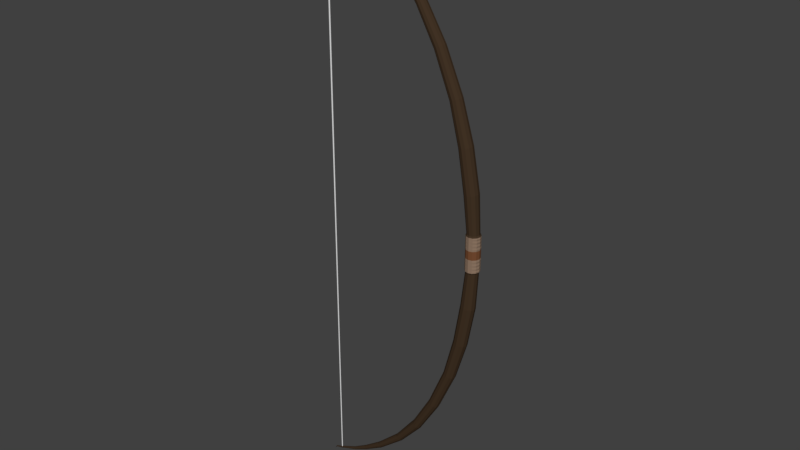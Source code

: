 # Source: bow.blend  (saved by Blender 2.77.0; exported with 4.5.12 LTS)
import bpy
from mathutils import Matrix  # noqa: F401  (used for matrix-valued properties, if any)

bpy.ops.wm.read_factory_settings(use_empty=True)
scene = bpy.context.scene
scene.name = 'Scene'

# ---- collections
col_collection_1 = bpy.data.collections.new('Collection 1'); scene.collection.children.link(col_collection_1)

# ---- materials (node trees are filled in below, after node groups)
mat_handle = bpy.data.materials.new('handle')
mat_handle.alpha_threshold = 0.0
mat_handle.diffuse_color = (0.05345, 0.03237, 0.01807, 1.0)
mat_handle.specular_color = (0.0, 0.0, 0.0)
mat_handle.roughness = 0.5
mat_holder = bpy.data.materials.new('Holder')
mat_holder.alpha_threshold = 0.0
mat_holder.diffuse_color = (0.2699, 0.1276, 0.05825, 1.0)
mat_holder.specular_color = (0.0, 0.0, 0.0)
mat_holder.roughness = 0.5
mat_holder2 = bpy.data.materials.new('holder2')
mat_holder2.alpha_threshold = 0.0
mat_holder2.diffuse_color = (0.076, 0.05823, 0.02923, 1.0)
mat_holder2.specular_color = (0.0, 0.0, 0.0)
mat_holder2.roughness = 0.5
mat_string_color = bpy.data.materials.new('string color')
mat_string_color.alpha_threshold = 0.0
mat_string_color.specular_color = (0.0, 0.0, 0.0)
mat_string_color.roughness = 0.5
mat_string_001 = bpy.data.materials.new('string.001')
mat_string_001.alpha_threshold = 0.0
mat_string_001.specular_color = (0.0, 0.0, 0.0)
mat_string_001.roughness = 0.5

# ---- material node trees
mat_holder.use_nodes = True; mat_holder.node_tree.nodes.clear()
_N = mat_holder.node_tree.nodes; _L = mat_holder.node_tree.links
n0 = _N.new('ShaderNodeOutputMaterial'); n0.name = 'Material Output'; n0.location = (300, 300)
n1 = _N.new('ShaderNodeBsdfDiffuse'); n1.name = 'Diffuse BSDF'; n1.location = (10, 300)
n1.inputs[0].default_value = (0.2699, 0.1821, 0.1263, 1.0)
_L.new(n1.outputs[0], n0.inputs[0])
n0.is_active_output = True
mat_holder2.use_nodes = True; mat_holder2.node_tree.nodes.clear()
_N = mat_holder2.node_tree.nodes; _L = mat_holder2.node_tree.links
n0 = _N.new('ShaderNodeOutputMaterial'); n0.name = 'Material Output'; n0.location = (300, 300)
n1 = _N.new('ShaderNodeBsdfDiffuse'); n1.name = 'Diffuse BSDF'; n1.location = (10, 300)
n1.inputs[0].default_value = (0.1758, 0.07, 0.03063, 1.0)
_L.new(n1.outputs[0], n0.inputs[0])
n0.is_active_output = True

# ---- world
world_world = bpy.data.worlds.new('World'); scene.world = world_world
world_world.color = (0.05088, 0.05088, 0.05088)
world_world.use_sun_shadow = False
world_world.sun_shadow_jitter_overblur = 0.0
world_world.cycles.sampling_method = 'MANUAL'

# ---- meshes
me_cylinder_001 = bpy.data.meshes.new('Cylinder.001')
me_cylinder_001.from_pydata([(-23.35, -42.06, -0.07411), (-23.35, 42.06, -0.1061), (-23.33, -42.06, -0.07269), (-23.33, 42.06, -0.1041), (-23.32, -42.06, -0.06847), (-23.31, 42.06, -0.09806), (-23.31, -42.06, -0.06162), (-23.29, 42.06, -0.08826), (-23.3, -42.06, -0.0524), (-23.27, 42.06, -0.07506), (-23.29, -42.06, -0.04117), (-23.26, 42.06, -0.05897), (-23.28, -42.06, -0.02836), (-23.25, 42.06, -0.04062), (-23.28, -42.06, -0.01446), (-23.25, 42.06, -0.02071), (-23.28, -42.06, 1.808e-06), (-23.24, 42.06, -1.862e-06), (-23.28, -42.06, 0.01446), (-23.25, 42.06, 0.02071), (-23.28, -42.06, 0.02836), (-23.25, 42.06, 0.04062), (-23.29, -42.06, 0.04118), (-23.26, 42.06, 0.05897), (-23.3, -42.06, 0.05241), (-23.27, 42.06, 0.07505), (-23.31, -42.06, 0.06162), (-23.29, 42.06, 0.08825), (-23.32, -42.06, 0.06847), (-23.31, 42.06, 0.09806), (-23.33, -42.06, 0.07269), (-23.33, 42.06, 0.1041), (-23.35, -42.06, 0.07412), (-23.35, 42.06, 0.1061), (-23.36, -42.06, 0.07269), (-23.37, 42.06, 0.1041), (-23.38, -42.06, 0.06847), (-23.39, 42.06, 0.09806), (-23.39, -42.06, 0.06162), (-23.41, 42.06, 0.08825), (-23.4, -42.06, 0.05241), (-23.42, 42.06, 0.07505), (-23.41, -42.06, 0.04118), (-23.44, 42.06, 0.05897), (-23.42, -42.06, 0.02836), (-23.45, 42.06, 0.04062), (-23.42, -42.06, 0.01446), (-23.45, 42.06, 0.02071), (-23.42, -42.06, 1.742e-06), (-23.46, 42.06, -1.956e-06), (-23.42, -42.06, -0.01446), (-23.45, 42.06, -0.02071), (-23.42, -42.06, -0.02836), (-23.45, 42.06, -0.04062), (-23.41, -42.06, -0.04117), (-23.44, 42.06, -0.05897), (-23.4, -42.06, -0.0524), (-23.42, 42.06, -0.07506), (-23.39, -42.06, -0.06162), (-23.41, 42.06, -0.08826), (-23.38, -42.06, -0.06847), (-23.39, 42.06, -0.09807), (-23.36, -42.06, -0.07269), (-23.37, 42.06, -0.1041), (0.0, 2.485, -1.0), (0.5, 2.485, -0.866), (0.866, 2.485, -0.5), (1.0, 2.485, -6.492e-08), (0.866, 2.485, 0.5), (0.5, 2.485, 0.866), (1.51e-07, 2.485, 1.0), (-0.5, 2.485, 0.866), (-0.866, 2.485, 0.5), (-1.0, 2.485, 3.563e-07), (-0.866, 2.485, -0.5), (-0.5, 2.485, -0.866), (0.0, 0.6075, -1.0), (0.0, 1.105, -1.0), (0.0, 1.602, -1.0), (0.0, 2.099, -1.0), (0.5, 2.099, -0.866), (0.5, 1.602, -0.866), (0.5, 1.105, -0.866), (0.5, 0.6075, -0.866), (0.866, 2.099, -0.5), (0.866, 1.602, -0.5), (0.866, 1.105, -0.5), (0.866, 0.6075, -0.5), (1.0, 2.099, -4.802e-08), (1.0, 1.602, -2.63e-08), (1.0, 1.105, -4.57e-09), (1.0, 0.6075, 1.716e-08), (0.866, 2.099, 0.5), (0.866, 1.602, 0.5), (0.866, 1.105, 0.5), (0.866, 0.6075, 0.5), (0.5, 2.099, 0.866), (0.5, 1.602, 0.866), (0.5, 1.105, 0.866), (0.5, 0.6075, 0.866), (1.51e-07, 2.099, 1.0), (1.51e-07, 1.602, 1.0), (1.51e-07, 1.105, 1.0), (1.51e-07, 0.6075, 1.0), (-0.5, 2.099, 0.866), (-0.5, 1.602, 0.866), (-0.5, 1.105, 0.866), (-0.5, 0.6075, 0.866), (-0.866, 2.099, 0.5), (-0.866, 1.602, 0.5), (-0.866, 1.105, 0.5), (-0.866, 0.6075, 0.5), (-1.0, 2.099, 3.732e-07), (-1.0, 1.602, 3.949e-07), (-1.0, 1.105, 4.166e-07), (-1.0, 0.6075, 4.384e-07), (-0.866, 2.099, -0.5), (-0.866, 1.602, -0.5), (-0.866, 1.105, -0.5), (-0.866, 0.6075, -0.5), (-0.5, 2.099, -0.866), (-0.5, 1.602, -0.866), (-0.5, 1.105, -0.866), (-0.5, 0.6075, -0.866), (0.0, 2.292, -1.0), (0.5, 2.292, -0.866), (0.866, 2.292, -0.5), (1.044, 2.292, -7.038e-08), (0.904, 2.292, 0.5), (0.5219, 2.292, 0.866), (1.549e-07, 2.292, 1.0), (-0.5219, 2.292, 0.866), (-0.904, 2.292, 0.5), (-1.044, 2.292, 3.767e-07), (-0.866, 2.292, -0.5), (-0.5, 2.292, -0.866), (0.0, 1.85, -1.0), (0.5, 1.85, -0.866), (0.866, 1.85, -0.5), (1.044, 1.85, -5.107e-08), (0.904, 1.85, 0.5), (0.5219, 1.85, 0.866), (1.549e-07, 1.85, 1.0), (-0.5219, 1.85, 0.866), (-0.904, 1.85, 0.5), (-1.044, 1.85, 3.96e-07), (-0.866, 1.85, -0.5), (-0.5, 1.85, -0.866), (0.0, 1.358, -1.0), (0.5, 1.358, -0.866), (0.866, 1.358, -0.5), (1.044, 1.358, -2.957e-08), (0.904, 1.358, 0.5), (0.5219, 1.358, 0.866), (1.549e-07, 1.358, 1.0), (-0.5219, 1.358, 0.866), (-0.904, 1.358, 0.5), (-1.044, 1.358, 4.175e-07), (-0.866, 1.358, -0.5), (-0.5, 1.358, -0.866), (-2.69e-09, 0.856, -1.0), (0.5219, 0.856, -0.866), (0.904, 0.856, -0.5), (1.044, 0.856, -7.616e-09), (0.904, 0.856, 0.5), (0.5219, 0.856, 0.866), (1.549e-07, 0.856, 1.0), (-0.5219, 0.856, 0.866), (-0.904, 0.856, 0.5), (-1.044, 0.856, 4.394e-07), (-0.904, 0.856, -0.5), (-0.5219, 0.856, -0.866), (-0.03262, 2.693, -0.8801), (0.4074, 2.693, -0.7622), (0.7295, 2.693, -0.44), (0.8475, 2.693, -6.428e-08), (0.7295, 2.693, 0.44), (0.4074, 2.693, 0.7622), (-0.03262, 2.693, 0.8801), (-0.4727, 2.693, 0.7622), (-0.7948, 2.693, 0.44), (-0.9127, 2.693, 3.064e-07), (-0.7948, 2.693, -0.44), (-0.4727, 2.693, -0.7622), (-0.4836, 7.936, -1.017), (0.01525, 8.035, -0.8808), (0.3805, 8.107, -0.5085), (0.5141, 8.133, 1.719e-08), (0.3805, 8.107, 0.5085), (0.01525, 8.035, 0.8808), (-0.4836, 7.936, 1.017), (-0.9825, 7.838, 0.8808), (-1.348, 7.765, 0.5085), (-1.481, 7.739, 4.098e-07), (-1.348, 7.765, -0.5085), (-0.9825, 7.838, -0.8808), (-1.525, 13.85, -0.9774), (-1.054, 13.99, -0.8464), (-0.7101, 14.08, -0.4887), (-0.5841, 14.12, 1.066e-07), (-0.7101, 14.08, 0.4887), (-1.054, 13.99, 0.8464), (-1.525, 13.85, 0.9774), (-1.995, 13.72, 0.8464), (-2.339, 13.62, 0.4887), (-2.465, 13.59, 4.701e-07), (-2.339, 13.62, -0.4887), (-1.995, 13.72, -0.8464), (-3.142, 19.57, -0.8768), (-2.735, 19.73, -0.7593), (-2.436, 19.85, -0.4384), (-2.327, 19.89, -8.294e-08), (-2.436, 19.85, 0.4384), (-2.735, 19.73, 0.7593), (-3.142, 19.57, 0.8768), (-3.55, 19.4, 0.7593), (-3.848, 19.29, 0.4384), (-3.957, 19.24, 2.278e-07), (-3.848, 19.29, -0.4384), (-3.55, 19.4, -0.7593), (-5.686, 25.49, -0.8099), (-5.33, 25.68, -0.7014), (-5.07, 25.83, -0.405), (-4.975, 25.88, 2.56e-07), (-5.07, 25.83, 0.405), (-5.33, 25.68, 0.7014), (-5.686, 25.49, 0.8099), (-6.041, 25.29, 0.7014), (-6.301, 25.15, 0.405), (-6.396, 25.1, 5.267e-07), (-6.301, 25.15, -0.405), (-6.041, 25.29, -0.7014), (-8.649, 30.5, -0.7277), (-8.366, 30.73, -0.6302), (-8.159, 30.9, -0.3638), (-8.083, 30.96, -1.701e-06), (-8.159, 30.9, 0.3638), (-8.366, 30.73, 0.6302), (-8.649, 30.5, 0.7277), (-8.933, 30.28, 0.6302), (-9.14, 30.11, 0.3638), (-9.216, 30.05, -1.477e-06), (-9.14, 30.11, -0.3638), (-8.933, 30.28, -0.6302), (-11.92, 34.49, -0.5836), (-11.72, 34.7, -0.5054), (-11.57, 34.85, -0.2918), (-11.51, 34.91, -1.038e-06), (-11.57, 34.85, 0.2918), (-11.72, 34.7, 0.5054), (-11.92, 34.49, 0.5836), (-12.12, 34.28, 0.5054), (-12.27, 34.13, 0.2918), (-12.33, 34.07, -8.677e-07), (-12.27, 34.13, -0.2918), (-12.12, 34.28, -0.5054), (-15.53, 37.68, -0.4704), (-15.38, 37.86, -0.4074), (-15.28, 38.0, -0.2352), (-15.24, 38.05, 1.323e-06), (-15.28, 38.0, 0.2352), (-15.38, 37.86, 0.4074), (-15.53, 37.68, 0.4704), (-15.68, 37.49, 0.4074), (-15.78, 37.36, 0.2352), (-15.82, 37.31, 1.454e-06), (-15.78, 37.36, -0.2352), (-15.68, 37.49, -0.4074), (-18.4, 39.63, -0.3281), (-18.29, 39.75, -0.2841), (-18.22, 39.85, -0.1641), (-18.19, 39.88, 1.233e-06), (-18.22, 39.85, 0.1641), (-18.29, 39.75, 0.2841), (-18.4, 39.63, 0.3281), (-18.5, 39.5, 0.2841), (-18.57, 39.4, 0.1641), (-18.6, 39.37, 1.325e-06), (-18.57, 39.4, -0.1641), (-18.5, 39.5, -0.2841), (-20.69, 40.93, -0.2192), (-20.63, 41.02, -0.1898), (-20.59, 41.09, -0.1096), (-20.58, 41.12, 4.206e-06), (-20.59, 41.09, 0.1096), (-20.63, 41.02, 0.1899), (-20.69, 40.93, 0.2192), (-20.74, 40.83, 0.1899), (-20.78, 40.76, 0.1096), (-20.8, 40.74, 4.263e-06), (-20.78, 40.76, -0.1096), (-20.74, 40.83, -0.1898), (-23.66, 42.19, -0.122), (-23.64, 42.25, -0.1056), (-23.62, 42.29, -0.06099), (-23.61, 42.3, 9.7e-06), (-23.62, 42.29, 0.06101), (-23.64, 42.25, 0.1057), (-23.66, 42.19, 0.122), (-23.69, 42.14, 0.1057), (-23.71, 42.1, 0.06101), (-23.71, 42.08, 9.731e-06), (-23.71, 42.1, -0.06099), (-23.69, 42.14, -0.1056), (-24.68, 42.75, -0.03179), (-24.67, 42.76, -0.02753), (-24.66, 42.77, -0.01589), (-24.65, 42.77, 9.757e-06), (-24.66, 42.77, 0.01591), (-24.67, 42.76, 0.02755), (-24.68, 42.75, 0.03181), (-24.69, 42.74, 0.02755), (-24.7, 42.74, 0.01591), (-24.7, 42.73, 9.767e-06), (-24.7, 42.74, -0.01589), (-24.69, 42.74, -0.02753), (-24.42, 42.38, -0.08159), (-24.45, 42.36, -0.0471), (-24.46, 42.35, 9.748e-06), (-24.45, 42.36, 0.04712), (-24.42, 42.38, 0.08161), (-24.39, 42.41, 0.09423), (-24.35, 42.43, 0.08161), (-24.32, 42.46, 0.04712), (-24.31, 42.46, 9.719e-06), (-24.32, 42.46, -0.0471), (-24.35, 42.43, -0.08159), (-24.39, 42.41, -0.09421), (0.0, -2.485, -1.0), (0.5, -2.485, -0.866), (0.866, -2.485, -0.5), (1.0, -2.485, 1.523e-07), (0.866, -2.485, 0.5), (0.5, -2.485, 0.866), (1.51e-07, -2.485, 1.0), (-0.5, -2.485, 0.866), (-0.866, -2.485, 0.5), (-1.0, -2.485, 5.735e-07), (-0.866, -2.485, -0.5), (-0.5, -2.485, -0.866), (0.0, -4.371e-08, -1.0), (0.5, -3.786e-08, -0.866), (0.866, -2.186e-08, -0.5), (1.0, 1.911e-15, 4.371e-08), (0.866, 2.186e-08, 0.5), (0.5, 3.786e-08, 0.866), (1.51e-07, 4.371e-08, 1.0), (-0.5, 3.786e-08, 0.866), (-0.866, 2.186e-08, 0.5), (-1.0, 2.032e-14, 4.649e-07), (-0.866, -2.186e-08, -0.5), (-0.5, -3.786e-08, -0.866), (0.0, -0.6075, -1.0), (0.0, -1.105, -1.0), (0.0, -1.602, -1.0), (0.0, -2.099, -1.0), (0.5, -2.099, -0.866), (0.5, -1.602, -0.866), (0.5, -1.105, -0.866), (0.5, -0.6075, -0.866), (0.866, -2.099, -0.5), (0.866, -1.602, -0.5), (0.866, -1.105, -0.5), (0.866, -0.6075, -0.5), (1.0, -2.099, 1.354e-07), (1.0, -1.602, 1.137e-07), (1.0, -1.105, 9.199e-08), (1.0, -0.6075, 7.027e-08), (0.866, -2.099, 0.5), (0.866, -1.602, 0.5), (0.866, -1.105, 0.5), (0.866, -0.6075, 0.5), (0.5, -2.099, 0.866), (0.5, -1.602, 0.866), (0.5, -1.105, 0.866), (0.5, -0.6075, 0.866), (1.51e-07, -2.099, 1.0), (1.51e-07, -1.602, 1.0), (1.51e-07, -1.105, 1.0), (1.51e-07, -0.6075, 1.0), (-0.5, -2.099, 0.866), (-0.5, -1.602, 0.866), (-0.5, -1.105, 0.866), (-0.5, -0.6075, 0.866), (-0.866, -2.099, 0.5), (-0.866, -1.602, 0.5), (-0.866, -1.105, 0.5), (-0.866, -0.6075, 0.5), (-1.0, -2.099, 5.566e-07), (-1.0, -1.602, 5.349e-07), (-1.0, -1.105, 5.132e-07), (-1.0, -0.6075, 4.915e-07), (-0.866, -2.099, -0.5), (-0.866, -1.602, -0.5), (-0.866, -1.105, -0.5), (-0.866, -0.6075, -0.5), (-0.5, -2.099, -0.866), (-0.5, -1.602, -0.866), (-0.5, -1.105, -0.866), (-0.5, -0.6075, -0.866), (0.0, -2.292, -1.0), (0.5, -2.292, -0.866), (0.866, -2.292, -0.5), (1.044, -2.292, 1.3e-07), (0.904, -2.292, 0.5), (0.5219, -2.292, 0.866), (1.549e-07, -2.292, 1.0), (-0.5219, -2.292, 0.866), (-0.904, -2.292, 0.5), (-1.044, -2.292, 5.77e-07), (-0.866, -2.292, -0.5), (-0.5, -2.292, -0.866), (0.0, -1.85, -1.0), (0.5, -1.85, -0.866), (0.866, -1.85, -0.5), (1.044, -1.85, 1.107e-07), (0.904, -1.85, 0.5), (0.5219, -1.85, 0.866), (1.549e-07, -1.85, 1.0), (-0.5219, -1.85, 0.866), (-0.904, -1.85, 0.5), (-1.044, -1.85, 5.577e-07), (-0.866, -1.85, -0.5), (-0.5, -1.85, -0.866), (0.0, -1.358, -1.0), (0.5, -1.358, -0.866), (0.866, -1.358, -0.5), (1.044, -1.358, 8.918e-08), (0.904, -1.358, 0.5), (0.5219, -1.358, 0.866), (1.549e-07, -1.358, 1.0), (-0.5219, -1.358, 0.866), (-0.904, -1.358, 0.5), (-1.044, -1.358, 5.362e-07), (-0.866, -1.358, -0.5), (-0.5, -1.358, -0.866), (-2.69e-09, -0.856, -1.0), (0.5219, -0.856, -0.866), (0.904, -0.856, -0.5), (1.044, -0.856, 6.722e-08), (0.904, -0.856, 0.5), (0.5219, -0.856, 0.866), (1.549e-07, -0.856, 1.0), (-0.5219, -0.856, 0.866), (-0.904, -0.856, 0.5), (-1.044, -0.856, 5.143e-07), (-0.904, -0.856, -0.5), (-0.5219, -0.856, -0.866), (-0.03262, -2.693, -0.8801), (0.4074, -2.693, -0.7622), (0.7295, -2.693, -0.44), (0.8475, -2.693, 1.712e-07), (0.7295, -2.693, 0.44), (0.4074, -2.693, 0.7622), (-0.03262, -2.693, 0.8801), (-0.4727, -2.693, 0.7622), (-0.7948, -2.693, 0.44), (-0.9127, -2.693, 5.418e-07), (-0.7948, -2.693, -0.44), (-0.4727, -2.693, -0.7622), (-0.4836, -7.936, -1.017), (0.01525, -8.035, -0.8808), (0.3805, -8.107, -0.5085), (0.5141, -8.133, 7.282e-07), (0.3805, -8.107, 0.5085), (0.01525, -8.035, 0.8808), (-0.4836, -7.936, 1.017), (-0.9825, -7.838, 0.8808), (-1.348, -7.765, 0.5085), (-1.481, -7.739, 1.086e-06), (-1.348, -7.765, -0.5085), (-0.9825, -7.838, -0.8808), (-1.525, -13.85, -0.9774), (-1.054, -13.99, -0.8464), (-0.7101, -14.08, -0.4887), (-0.5841, -14.12, 1.341e-06), (-0.7101, -14.08, 0.4887), (-1.054, -13.99, 0.8465), (-1.525, -13.85, 0.9774), (-1.995, -13.72, 0.8465), (-2.339, -13.62, 0.4887), (-2.465, -13.59, 1.658e-06), (-2.339, -13.62, -0.4887), (-1.995, -13.72, -0.8464), (-3.142, -19.57, -0.8768), (-2.735, -19.73, -0.7593), (-2.436, -19.85, -0.4384), (-2.327, -19.89, 1.656e-06), (-2.436, -19.85, 0.4384), (-2.735, -19.73, 0.7593), (-3.142, -19.57, 0.8768), (-3.55, -19.4, 0.7593), (-3.848, -19.29, 0.4384), (-3.957, -19.24, 1.91e-06), (-3.848, -19.29, -0.4384), (-3.55, -19.4, -0.7593), (-5.686, -25.49, -0.8099), (-5.33, -25.68, -0.7014), (-5.07, -25.83, -0.405), (-4.975, -25.88, 2.518e-06), (-5.07, -25.83, 0.405), (-5.33, -25.68, 0.7014), (-5.686, -25.49, 0.8099), (-6.041, -25.29, 0.7014), (-6.301, -25.15, 0.405), (-6.396, -25.1, 2.721e-06), (-6.301, -25.15, -0.405), (-6.041, -25.29, -0.7014), (-8.649, -30.5, -0.7277), (-8.366, -30.73, -0.6302), (-8.159, -30.9, -0.3638), (-8.083, -30.96, 1.006e-06), (-8.159, -30.9, 0.3638), (-8.366, -30.73, 0.6302), (-8.649, -30.5, 0.7277), (-8.933, -30.28, 0.6302), (-9.14, -30.11, 0.3638), (-9.216, -30.05, 1.149e-06), (-9.14, -30.11, -0.3638), (-8.933, -30.28, -0.6302), (-11.92, -34.49, -0.5836), (-11.72, -34.7, -0.5054), (-11.57, -34.85, -0.2918), (-11.51, -34.91, 2.014e-06), (-11.57, -34.85, 0.2918), (-11.72, -34.7, 0.5054), (-11.92, -34.49, 0.5836), (-12.12, -34.28, 0.5054), (-12.27, -34.13, 0.2918), (-12.33, -34.07, 2.111e-06), (-12.27, -34.13, -0.2918), (-12.12, -34.28, -0.5054), (-15.53, -37.68, -0.4704), (-15.38, -37.86, -0.4074), (-15.28, -38.0, -0.2352), (-15.24, -38.05, 4.649e-06), (-15.28, -38.0, 0.2352), (-15.38, -37.86, 0.4074), (-15.53, -37.68, 0.4704), (-15.68, -37.49, 0.4074), (-15.78, -37.36, 0.2352), (-15.82, -37.31, 4.715e-06), (-15.78, -37.36, -0.2352), (-15.68, -37.49, -0.4074), (-18.4, -39.63, -0.3281), (-18.29, -39.75, -0.2841), (-18.22, -39.85, -0.164), (-18.19, -39.88, 4.72e-06), (-18.22, -39.85, 0.1641), (-18.29, -39.75, 0.2842), (-18.4, -39.63, 0.3281), (-18.5, -39.5, 0.2842), (-18.57, -39.4, 0.1641), (-18.6, -39.37, 4.767e-06), (-18.57, -39.4, -0.164), (-18.5, -39.5, -0.2841), (-20.69, -40.93, -0.2192), (-20.63, -41.02, -0.1898), (-20.59, -41.09, -0.1096), (-20.58, -41.12, 7.8e-06), (-20.59, -41.09, 0.1096), (-20.63, -41.02, 0.1899), (-20.69, -40.93, 0.2192), (-20.74, -40.83, 0.1899), (-20.78, -40.76, 0.1096), (-20.8, -40.74, 7.825e-06), (-20.78, -40.76, -0.1096), (-20.74, -40.83, -0.1898), (-23.66, -42.19, -0.122), (-23.64, -42.25, -0.1056), (-23.62, -42.29, -0.06098), (-23.61, -42.3, 1.34e-05), (-23.62, -42.29, 0.06101), (-23.64, -42.25, 0.1057), (-23.66, -42.19, 0.122), (-23.69, -42.14, 0.1057), (-23.71, -42.1, 0.06101), (-23.71, -42.08, 1.341e-05), (-23.71, -42.1, -0.06098), (-23.69, -42.14, -0.1056), (-24.68, -42.75, -0.03179), (-24.67, -42.76, -0.02753), (-24.66, -42.77, -0.01589), (-24.65, -42.77, 1.35e-05), (-24.66, -42.77, 0.01591), (-24.67, -42.76, 0.02755), (-24.68, -42.75, 0.03181), (-24.69, -42.74, 0.02755), (-24.7, -42.74, 0.01591), (-24.7, -42.73, 1.35e-05), (-24.7, -42.74, -0.01589), (-24.69, -42.74, -0.02753), (-24.42, -42.38, -0.08158), (-24.45, -42.36, -0.0471), (-24.46, -42.35, 1.345e-05), (-24.45, -42.36, 0.04712), (-24.42, -42.38, 0.08161), (-24.39, -42.41, 0.09423), (-24.35, -42.43, 0.08161), (-24.32, -42.46, 0.04712), (-24.31, -42.46, 1.343e-05), (-24.32, -42.46, -0.0471), (-24.35, -42.43, -0.08158), (-24.39, -42.41, -0.09421)], [], [(0, 1, 3, 2), (2, 3, 5, 4), (4, 5, 7, 6), (6, 7, 9, 8), (8, 9, 11, 10), (10, 11, 13, 12), (12, 13, 15, 14), (14, 15, 17, 16), (16, 17, 19, 18), (18, 19, 21, 20), (20, 21, 23, 22), (22, 23, 25, 24), (24, 25, 27, 26), (26, 27, 29, 28), (28, 29, 31, 30), (30, 31, 33, 32), (32, 33, 35, 34), (34, 35, 37, 36), (36, 37, 39, 38), (38, 39, 41, 40), (40, 41, 43, 42), (42, 43, 45, 44), (44, 45, 47, 46), (46, 47, 49, 48), (48, 49, 51, 50), (50, 51, 53, 52), (52, 53, 55, 54), (54, 55, 57, 56), (56, 57, 59, 58), (58, 59, 61, 60), (3, 1, 63, 61, 59, 57, 55, 53, 51, 49, 47, 45, 43, 41, 39, 37, 35, 33, 31, 29, 27, 25, 23, 21, 19, 17, 15, 13, 11, 9, 7, 5), (60, 61, 63, 62), (62, 63, 1, 0), (0, 2, 4, 6, 8, 10, 12, 14, 16, 18, 20, 22, 24, 26, 28, 30, 32, 34, 36, 38, 40, 42, 44, 46, 48, 50, 52, 54, 56, 58, 60, 62), (124, 64, 65, 125), (125, 65, 66, 126), (126, 66, 67, 127), (127, 67, 68, 128), (128, 68, 69, 129), (129, 69, 70, 130), (130, 70, 71, 131), (131, 71, 72, 132), (132, 72, 73, 133), (133, 73, 74, 134), (69, 68, 176, 177), (134, 74, 75, 135), (135, 75, 64, 124), (351, 123, 76, 340), (171, 122, 77, 160), (159, 121, 78, 148), (147, 120, 79, 136), (350, 119, 123, 351), (170, 118, 122, 171), (158, 117, 121, 159), (146, 116, 120, 147), (349, 115, 119, 350), (169, 114, 118, 170), (157, 113, 117, 158), (145, 112, 116, 146), (348, 111, 115, 349), (168, 110, 114, 169), (156, 109, 113, 157), (144, 108, 112, 145), (347, 107, 111, 348), (167, 106, 110, 168), (155, 105, 109, 156), (143, 104, 108, 144), (346, 103, 107, 347), (166, 102, 106, 167), (154, 101, 105, 155), (142, 100, 104, 143), (345, 99, 103, 346), (165, 98, 102, 166), (153, 97, 101, 154), (141, 96, 100, 142), (344, 95, 99, 345), (164, 94, 98, 165), (152, 93, 97, 153), (140, 92, 96, 141), (343, 91, 95, 344), (163, 90, 94, 164), (151, 89, 93, 152), (139, 88, 92, 140), (342, 87, 91, 343), (162, 86, 90, 163), (150, 85, 89, 151), (138, 84, 88, 139), (341, 83, 87, 342), (161, 82, 86, 162), (149, 81, 85, 150), (137, 80, 84, 138), (340, 76, 83, 341), (160, 77, 82, 161), (148, 78, 81, 149), (136, 79, 80, 137), (120, 135, 124, 79), (116, 134, 135, 120), (112, 133, 134, 116), (108, 132, 133, 112), (104, 131, 132, 108), (100, 130, 131, 104), (96, 129, 130, 100), (92, 128, 129, 96), (88, 127, 128, 92), (84, 126, 127, 88), (80, 125, 126, 84), (79, 124, 125, 80), (78, 136, 137, 81), (81, 137, 138, 85), (85, 138, 139, 89), (89, 139, 140, 93), (93, 140, 141, 97), (97, 141, 142, 101), (101, 142, 143, 105), (105, 143, 144, 109), (109, 144, 145, 113), (113, 145, 146, 117), (117, 146, 147, 121), (121, 147, 136, 78), (77, 148, 149, 82), (82, 149, 150, 86), (86, 150, 151, 90), (90, 151, 152, 94), (94, 152, 153, 98), (98, 153, 154, 102), (102, 154, 155, 106), (106, 155, 156, 110), (110, 156, 157, 114), (114, 157, 158, 118), (118, 158, 159, 122), (122, 159, 148, 77), (76, 160, 161, 83), (83, 161, 162, 87), (87, 162, 163, 91), (91, 163, 164, 95), (95, 164, 165, 99), (99, 165, 166, 103), (103, 166, 167, 107), (107, 167, 168, 111), (111, 168, 169, 115), (115, 169, 170, 119), (119, 170, 171, 123), (123, 171, 160, 76), (181, 180, 192, 193), (64, 75, 183, 172), (66, 65, 173, 174), (73, 72, 180, 181), (70, 69, 177, 178), (67, 66, 174, 175), (74, 73, 181, 182), (65, 64, 172, 173), (71, 70, 178, 179), (68, 67, 175, 176), (75, 74, 182, 183), (72, 71, 179, 180), (186, 185, 197, 198), (178, 177, 189, 190), (175, 174, 186, 187), (182, 181, 193, 194), (179, 178, 190, 191), (176, 175, 187, 188), (183, 182, 194, 195), (173, 172, 184, 185), (180, 179, 191, 192), (177, 176, 188, 189), (172, 183, 195, 184), (174, 173, 185, 186), (196, 207, 219, 208), (193, 192, 204, 205), (190, 189, 201, 202), (187, 186, 198, 199), (194, 193, 205, 206), (191, 190, 202, 203), (188, 187, 199, 200), (195, 194, 206, 207), (185, 184, 196, 197), (192, 191, 203, 204), (189, 188, 200, 201), (184, 195, 207, 196), (213, 212, 224, 225), (198, 197, 209, 210), (205, 204, 216, 217), (202, 201, 213, 214), (199, 198, 210, 211), (206, 205, 217, 218), (203, 202, 214, 215), (200, 199, 211, 212), (207, 206, 218, 219), (197, 196, 208, 209), (204, 203, 215, 216), (201, 200, 212, 213), (225, 224, 236, 237), (208, 219, 231, 220), (210, 209, 221, 222), (217, 216, 228, 229), (214, 213, 225, 226), (211, 210, 222, 223), (218, 217, 229, 230), (215, 214, 226, 227), (212, 211, 223, 224), (219, 218, 230, 231), (209, 208, 220, 221), (216, 215, 227, 228), (240, 239, 251, 252), (220, 231, 243, 232), (222, 221, 233, 234), (229, 228, 240, 241), (226, 225, 237, 238), (223, 222, 234, 235), (230, 229, 241, 242), (227, 226, 238, 239), (224, 223, 235, 236), (231, 230, 242, 243), (221, 220, 232, 233), (228, 227, 239, 240), (245, 244, 256, 257), (237, 236, 248, 249), (232, 243, 255, 244), (234, 233, 245, 246), (241, 240, 252, 253), (238, 237, 249, 250), (235, 234, 246, 247), (242, 241, 253, 254), (239, 238, 250, 251), (236, 235, 247, 248), (243, 242, 254, 255), (233, 232, 244, 245), (258, 257, 269, 270), (252, 251, 263, 264), (249, 248, 260, 261), (244, 255, 267, 256), (246, 245, 257, 258), (253, 252, 264, 265), (250, 249, 261, 262), (247, 246, 258, 259), (254, 253, 265, 266), (251, 250, 262, 263), (248, 247, 259, 260), (255, 254, 266, 267), (268, 279, 291, 280), (265, 264, 276, 277), (262, 261, 273, 274), (259, 258, 270, 271), (266, 265, 277, 278), (263, 262, 274, 275), (260, 259, 271, 272), (267, 266, 278, 279), (257, 256, 268, 269), (264, 263, 275, 276), (261, 260, 272, 273), (256, 267, 279, 268), (285, 284, 296, 297), (270, 269, 281, 282), (277, 276, 288, 289), (274, 273, 285, 286), (271, 270, 282, 283), (278, 277, 289, 290), (275, 274, 286, 287), (272, 271, 283, 284), (279, 278, 290, 291), (269, 268, 280, 281), (276, 275, 287, 288), (273, 272, 284, 285), (280, 291, 303, 292), (282, 281, 293, 294), (289, 288, 300, 301), (286, 285, 297, 298), (283, 282, 294, 295), (290, 289, 301, 302), (287, 286, 298, 299), (284, 283, 295, 296), (291, 290, 302, 303), (281, 280, 292, 293), (288, 287, 299, 300), (325, 326, 305, 306), (322, 323, 308, 309), (327, 316, 315, 304), (326, 327, 304, 305), (323, 324, 307, 308), (319, 320, 311, 312), (292, 303, 316, 327), (302, 301, 318, 317), (303, 302, 317, 316), (297, 296, 323, 322), (295, 294, 325, 324), (296, 295, 324, 323), (300, 299, 320, 319), (298, 297, 322, 321), (301, 300, 319, 318), (299, 298, 321, 320), (293, 292, 327, 326), (294, 293, 326, 325), (316, 317, 314, 315), (321, 322, 309, 310), (324, 325, 306, 307), (317, 318, 313, 314), (320, 321, 310, 311), (318, 319, 312, 313), (400, 401, 329, 328), (401, 402, 330, 329), (402, 403, 331, 330), (403, 404, 332, 331), (404, 405, 333, 332), (405, 406, 334, 333), (406, 407, 335, 334), (407, 408, 336, 335), (408, 409, 337, 336), (409, 410, 338, 337), (333, 453, 452, 332), (410, 411, 339, 338), (411, 400, 328, 339), (351, 340, 352, 399), (447, 436, 353, 398), (435, 424, 354, 397), (423, 412, 355, 396), (350, 351, 399, 395), (446, 447, 398, 394), (434, 435, 397, 393), (422, 423, 396, 392), (349, 350, 395, 391), (445, 446, 394, 390), (433, 434, 393, 389), (421, 422, 392, 388), (348, 349, 391, 387), (444, 445, 390, 386), (432, 433, 389, 385), (420, 421, 388, 384), (347, 348, 387, 383), (443, 444, 386, 382), (431, 432, 385, 381), (419, 420, 384, 380), (346, 347, 383, 379), (442, 443, 382, 378), (430, 431, 381, 377), (418, 419, 380, 376), (345, 346, 379, 375), (441, 442, 378, 374), (429, 430, 377, 373), (417, 418, 376, 372), (344, 345, 375, 371), (440, 441, 374, 370), (428, 429, 373, 369), (416, 417, 372, 368), (343, 344, 371, 367), (439, 440, 370, 366), (427, 428, 369, 365), (415, 416, 368, 364), (342, 343, 367, 363), (438, 439, 366, 362), (426, 427, 365, 361), (414, 415, 364, 360), (341, 342, 363, 359), (437, 438, 362, 358), (425, 426, 361, 357), (413, 414, 360, 356), (340, 341, 359, 352), (436, 437, 358, 353), (424, 425, 357, 354), (412, 413, 356, 355), (396, 355, 400, 411), (392, 396, 411, 410), (388, 392, 410, 409), (384, 388, 409, 408), (380, 384, 408, 407), (376, 380, 407, 406), (372, 376, 406, 405), (368, 372, 405, 404), (364, 368, 404, 403), (360, 364, 403, 402), (356, 360, 402, 401), (355, 356, 401, 400), (354, 357, 413, 412), (357, 361, 414, 413), (361, 365, 415, 414), (365, 369, 416, 415), (369, 373, 417, 416), (373, 377, 418, 417), (377, 381, 419, 418), (381, 385, 420, 419), (385, 389, 421, 420), (389, 393, 422, 421), (393, 397, 423, 422), (397, 354, 412, 423), (353, 358, 425, 424), (358, 362, 426, 425), (362, 366, 427, 426), (366, 370, 428, 427), (370, 374, 429, 428), (374, 378, 430, 429), (378, 382, 431, 430), (382, 386, 432, 431), (386, 390, 433, 432), (390, 394, 434, 433), (394, 398, 435, 434), (398, 353, 424, 435), (352, 359, 437, 436), (359, 363, 438, 437), (363, 367, 439, 438), (367, 371, 440, 439), (371, 375, 441, 440), (375, 379, 442, 441), (379, 383, 443, 442), (383, 387, 444, 443), (387, 391, 445, 444), (391, 395, 446, 445), (395, 399, 447, 446), (399, 352, 436, 447), (457, 469, 468, 456), (328, 448, 459, 339), (330, 450, 449, 329), (337, 457, 456, 336), (334, 454, 453, 333), (331, 451, 450, 330), (338, 458, 457, 337), (329, 449, 448, 328), (335, 455, 454, 334), (332, 452, 451, 331), (339, 459, 458, 338), (336, 456, 455, 335), (462, 474, 473, 461), (454, 466, 465, 453), (451, 463, 462, 450), (458, 470, 469, 457), (455, 467, 466, 454), (452, 464, 463, 451), (459, 471, 470, 458), (449, 461, 460, 448), (456, 468, 467, 455), (453, 465, 464, 452), (448, 460, 471, 459), (450, 462, 461, 449), (472, 484, 495, 483), (469, 481, 480, 468), (466, 478, 477, 465), (463, 475, 474, 462), (470, 482, 481, 469), (467, 479, 478, 466), (464, 476, 475, 463), (471, 483, 482, 470), (461, 473, 472, 460), (468, 480, 479, 467), (465, 477, 476, 464), (460, 472, 483, 471), (489, 501, 500, 488), (474, 486, 485, 473), (481, 493, 492, 480), (478, 490, 489, 477), (475, 487, 486, 474), (482, 494, 493, 481), (479, 491, 490, 478), (476, 488, 487, 475), (483, 495, 494, 482), (473, 485, 484, 472), (480, 492, 491, 479), (477, 489, 488, 476), (501, 513, 512, 500), (484, 496, 507, 495), (486, 498, 497, 485), (493, 505, 504, 492), (490, 502, 501, 489), (487, 499, 498, 486), (494, 506, 505, 493), (491, 503, 502, 490), (488, 500, 499, 487), (495, 507, 506, 494), (485, 497, 496, 484), (492, 504, 503, 491), (516, 528, 527, 515), (496, 508, 519, 507), (498, 510, 509, 497), (505, 517, 516, 504), (502, 514, 513, 501), (499, 511, 510, 498), (506, 518, 517, 505), (503, 515, 514, 502), (500, 512, 511, 499), (507, 519, 518, 506), (497, 509, 508, 496), (504, 516, 515, 503), (521, 533, 532, 520), (513, 525, 524, 512), (508, 520, 531, 519), (510, 522, 521, 509), (517, 529, 528, 516), (514, 526, 525, 513), (511, 523, 522, 510), (518, 530, 529, 517), (515, 527, 526, 514), (512, 524, 523, 511), (519, 531, 530, 518), (509, 521, 520, 508), (534, 546, 545, 533), (528, 540, 539, 527), (525, 537, 536, 524), (520, 532, 543, 531), (522, 534, 533, 521), (529, 541, 540, 528), (526, 538, 537, 525), (523, 535, 534, 522), (530, 542, 541, 529), (527, 539, 538, 526), (524, 536, 535, 523), (531, 543, 542, 530), (544, 556, 567, 555), (541, 553, 552, 540), (538, 550, 549, 537), (535, 547, 546, 534), (542, 554, 553, 541), (539, 551, 550, 538), (536, 548, 547, 535), (543, 555, 554, 542), (533, 545, 544, 532), (540, 552, 551, 539), (537, 549, 548, 536), (532, 544, 555, 543), (561, 573, 572, 560), (546, 558, 557, 545), (553, 565, 564, 552), (550, 562, 561, 549), (547, 559, 558, 546), (554, 566, 565, 553), (551, 563, 562, 550), (548, 560, 559, 547), (555, 567, 566, 554), (545, 557, 556, 544), (552, 564, 563, 551), (549, 561, 560, 548), (556, 568, 579, 567), (558, 570, 569, 557), (565, 577, 576, 564), (562, 574, 573, 561), (559, 571, 570, 558), (566, 578, 577, 565), (563, 575, 574, 562), (560, 572, 571, 559), (567, 579, 578, 566), (557, 569, 568, 556), (564, 576, 575, 563), (601, 582, 581, 602), (598, 585, 584, 599), (603, 580, 591, 592), (602, 581, 580, 603), (599, 584, 583, 600), (595, 588, 587, 596), (568, 603, 592, 579), (578, 593, 594, 577), (579, 592, 593, 578), (573, 598, 599, 572), (571, 600, 601, 570), (572, 599, 600, 571), (576, 595, 596, 575), (574, 597, 598, 573), (577, 594, 595, 576), (575, 596, 597, 574), (569, 602, 603, 568), (570, 601, 602, 569), (592, 591, 590, 593), (597, 586, 585, 598), (600, 583, 582, 601), (593, 590, 589, 594), (596, 587, 586, 597), (594, 589, 588, 595)])
me_cylinder_001.polygons.foreach_set('material_index', [4, 4, 4, 4, 4, 4, 4, 4, 4, 4, 4, 4, 4, 4, 4, 4, 4, 4, 4, 4, 4, 4, 4, 4, 4, 4, 4, 4, 4, 4, 4, 4, 4, 4, 1, 1, 1, 1, 1, 1, 1, 1, 1, 1, 0, 1, 1, 2, 1, 1, 1, 2, 1, 1, 1, 2, 1, 1, 1, 2, 1, 1, 1, 2, 1, 1, 1, 2, 1, 1, 1, 2, 1, 1, 1, 2, 1, 1, 1, 2, 1, 1, 1, 2, 1, 1, 1, 2, 1, 1, 1, 2, 1, 1, 1, 1, 1, 1, 1, 1, 1, 1, 1, 1, 1, 1, 1, 1, 1, 1, 1, 1, 1, 1, 1, 1, 1, 1, 1, 1, 1, 1, 1, 1, 1, 1, 1, 1, 1, 1, 1, 1, 1, 1, 1, 1, 1, 1, 1, 1, 1, 1, 1, 0, 0, 0, 0, 0, 0, 0, 0, 0, 0, 0, 0, 0, 0, 0, 0, 0, 0, 0, 0, 0, 0, 0, 0, 0, 0, 0, 0, 0, 0, 0, 0, 0, 0, 0, 0, 0, 0, 0, 0, 0, 0, 0, 0, 0, 0, 0, 0, 0, 0, 0, 0, 0, 0, 0, 0, 0, 0, 0, 0, 0, 0, 0, 0, 0, 0, 0, 0, 0, 0, 0, 0, 0, 0, 0, 0, 0, 0, 0, 0, 0, 0, 0, 0, 0, 0, 0, 0, 0, 0, 0, 0, 0, 0, 0, 0, 0, 0, 0, 0, 0, 0, 0, 0, 0, 0, 0, 0, 0, 0, 0, 0, 0, 0, 0, 0, 0, 0, 0, 0, 0, 0, 0, 0, 0, 0, 0, 0, 0, 0, 0, 0, 0, 0, 0, 0, 0, 0, 0, 0, 0, 0, 0, 0, 0, 0, 0, 0, 0, 0, 0, 0, 0, 0, 0, 1, 1, 1, 1, 1, 1, 1, 1, 1, 1, 0, 1, 1, 2, 1, 1, 1, 2, 1, 1, 1, 2, 1, 1, 1, 2, 1, 1, 1, 2, 1, 1, 1, 2, 1, 1, 1, 2, 1, 1, 1, 2, 1, 1, 1, 2, 1, 1, 1, 2, 1, 1, 1, 2, 1, 1, 1, 2, 1, 1, 1, 1, 1, 1, 1, 1, 1, 1, 1, 1, 1, 1, 1, 1, 1, 1, 1, 1, 1, 1, 1, 1, 1, 1, 1, 1, 1, 1, 1, 1, 1, 1, 1, 1, 1, 1, 1, 1, 1, 1, 1, 1, 1, 1, 1, 1, 1, 1, 1, 0, 0, 0, 0, 0, 0, 0, 0, 0, 0, 0, 0, 0, 0, 0, 0, 0, 0, 0, 0, 0, 0, 0, 0, 0, 0, 0, 0, 0, 0, 0, 0, 0, 0, 0, 0, 0, 0, 0, 0, 0, 0, 0, 0, 0, 0, 0, 0, 0, 0, 0, 0, 0, 0, 0, 0, 0, 0, 0, 0, 0, 0, 0, 0, 0, 0, 0, 0, 0, 0, 0, 0, 0, 0, 0, 0, 0, 0, 0, 0, 0, 0, 0, 0, 0, 0, 0, 0, 0, 0, 0, 0, 0, 0, 0, 0, 0, 0, 0, 0, 0, 0, 0, 0, 0, 0, 0, 0, 0, 0, 0, 0, 0, 0, 0, 0, 0, 0, 0, 0, 0, 0, 0, 0, 0, 0, 0, 0, 0, 0, 0, 0, 0, 0, 0, 0, 0, 0, 0, 0, 0, 0, 0, 0, 0, 0, 0, 0, 0, 0, 0, 0, 0, 0, 0])
me_cylinder_001.materials.append(mat_handle)
me_cylinder_001.materials.append(mat_holder)
me_cylinder_001.materials.append(mat_holder2)
me_cylinder_001.materials.append(mat_string_color)
me_cylinder_001.materials.append(mat_string_001)
me_cylinder_001.use_remesh_preserve_volume = False
me_cylinder_001.use_remesh_preserve_attributes = False
me_cylinder_001.use_mirror_vertex_groups = False
me_cylinder_001.update()

# ---- objects
ob_cylinder = bpy.data.objects.new('Cylinder', me_cylinder_001)

# ---- transforms, parenting, visibility, modifiers, constraints
ob_cylinder.location = (3.264, -9.616e-10, 0.007448)
ob_cylinder.rotation_euler = (1.571, 0.0, 0.0)
ob_cylinder.scale = (0.1611, 0.1611, 0.1611)
ob_cylinder.lineart.crease_threshold = 0.0

# ---- collection membership
col_collection_1.objects.link(ob_cylinder)

# ---- scene / render settings (as saved in the file)
scene.frame_start = 1; scene.frame_end = 250; scene.frame_set(1)
scene.render.engine = 'CYCLES'
scene.render.resolution_percentage = 50
scene.render.dither_intensity = 0.0
scene.cycles.use_denoising = False
scene.cycles.samples = 128
scene.cycles.sampling_pattern = 'TABULATED_SOBOL'
scene.cycles.light_sampling_threshold = 0.0
scene.cycles.use_adaptive_sampling = False
scene.cycles.use_light_tree = False
scene.cycles.blur_glossy = 0.0
scene.cycles.sample_clamp_indirect = 0.0
scene.view_settings.view_transform = 'Standard'
bpy.context.view_layer.update()

# ---- added for rendering (the .blend has no active camera and no usable light): camera, sun
cam_auto = bpy.data.cameras.new('AutoCamera')
cam_auto.lens = 50.0
cam_auto.sensor_width = 36.0
cam_auto.clip_end = 1000.0
ob_auto_camera = bpy.data.objects.new('AutoCamera', cam_auto)
scene.collection.objects.link(ob_auto_camera)
ob_auto_camera.location = (14.6797, -15.9859, 10.6647)
ob_auto_camera.rotation_euler = (1.09748, -7.21219e-08, 0.694738)
scene.camera = ob_auto_camera
light_auto_sun = bpy.data.lights.new('AutoSun', 'SUN')
light_auto_sun.energy = 3.0
light_auto_sun.angle = 0.0523599
ob_auto_sun = bpy.data.objects.new('AutoSun', light_auto_sun)
scene.collection.objects.link(ob_auto_sun)
ob_auto_sun.rotation_euler = (0.872665, 0.174533, 0.523599)
bpy.context.view_layer.update()
